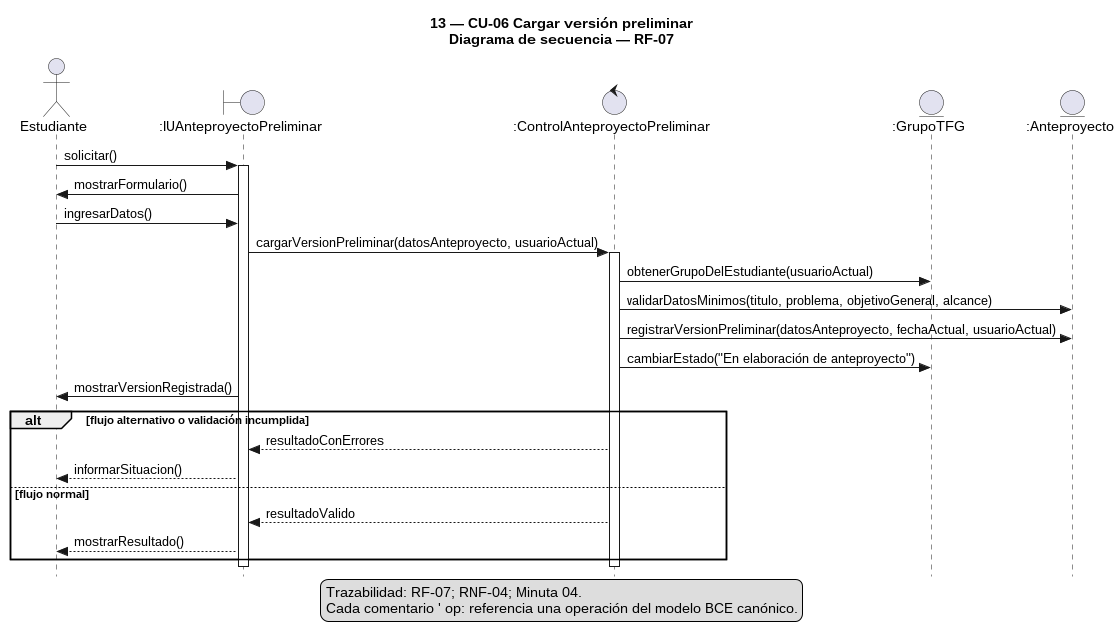

The diagram above was rendered by PlantUML. Its source (embedded in the PNG):
@startuml
!pragma layout smetana
skinparam style strictuml
skinparam shadowing false
title 13 — CU-06 Cargar versión preliminar\nDiagrama de secuencia — RF-07
actor "Estudiante" as Estudiante
boundary ":IUAnteproyectoPreliminar" as IU
control ":ControlAnteproyectoPreliminar" as Control
entity ":GrupoTFG" as Grupo
entity ":Anteproyecto" as Anteproyecto

Estudiante -> IU : solicitar()
activate IU
IU -> Estudiante : mostrarFormulario()
Estudiante -> IU : ingresarDatos()
IU -> Control : cargarVersionPreliminar(datosAnteproyecto, usuarioActual)
' op: :g11.cu06.control/cargar-version-preliminar
activate Control
Control -> Grupo : obtenerGrupoDelEstudiante(usuarioActual)
' op: :g11.cu06.grupo/obtener-grupo-del-estudiante
Control -> Anteproyecto : validarDatosMinimos(titulo, problema, objetivoGeneral, alcance)
' op: :g11.cu06.anteproyecto/validar-datos-minimos
Control -> Anteproyecto : registrarVersionPreliminar(datosAnteproyecto, fechaActual, usuarioActual)
' op: :g11.cu06.anteproyecto/registrar-version-preliminar
Control -> Grupo : cambiarEstado("En elaboración de anteproyecto")
' op: :g11.cu06.grupo/cambiar-estado
IU -> Estudiante : mostrarVersionRegistrada()
' op: :g11.cu06.iu/mostrar-version-registrada
alt flujo alternativo o validación incumplida
  Control --> IU : resultadoConErrores
  IU --> Estudiante : informarSituacion()
else flujo normal
  Control --> IU : resultadoValido
  IU --> Estudiante : mostrarResultado()
end
deactivate Control
deactivate IU
legend bottom
Trazabilidad: RF-07; RNF-04; Minuta 04.
Cada comentario ' op: referencia una operación del modelo BCE canónico.
endlegend
@enduml